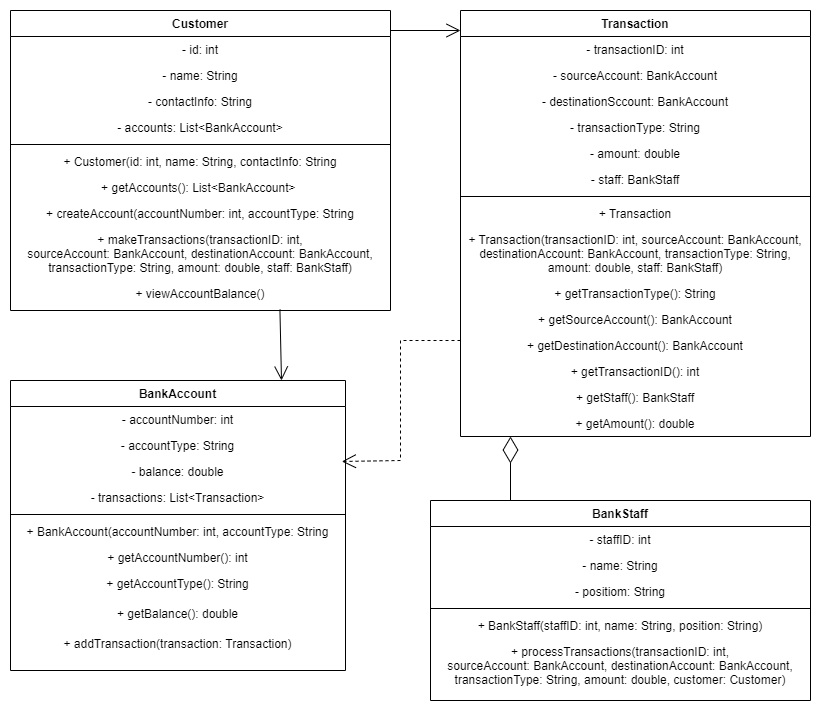

The diagram above was exported from draw.io. Its source (the exported page's mxGraphModel, read from the mxfile embedded in the PNG):
<mxGraphModel dx="1050" dy="1743" grid="1" gridSize="10" guides="1" tooltips="1" connect="1" arrows="1" fold="1" page="1" pageScale="1" pageWidth="827" pageHeight="1169" math="0" shadow="0">
  <root>
    <mxCell id="WIyWlLk6GJQsqaUBKTNV-0" />
    <mxCell id="WIyWlLk6GJQsqaUBKTNV-1" parent="WIyWlLk6GJQsqaUBKTNV-0" />
    <mxCell id="zkfFHV4jXpPFQw0GAbJ--0" value="Customer" style="swimlane;fontStyle=1;align=center;verticalAlign=top;childLayout=stackLayout;horizontal=1;startSize=26;horizontalStack=0;resizeParent=1;resizeLast=0;collapsible=1;marginBottom=0;rounded=0;shadow=0;strokeWidth=1;" parent="WIyWlLk6GJQsqaUBKTNV-1" vertex="1">
      <mxGeometry x="10" y="-730" width="380" height="300" as="geometry">
        <mxRectangle x="40" y="-540" width="160" height="26" as="alternateBounds" />
      </mxGeometry>
    </mxCell>
    <mxCell id="zkfFHV4jXpPFQw0GAbJ--1" value="- id: int" style="text;align=center;verticalAlign=top;spacingLeft=4;spacingRight=4;overflow=hidden;rotatable=0;points=[[0,0.5],[1,0.5]];portConstraint=eastwest;" parent="zkfFHV4jXpPFQw0GAbJ--0" vertex="1">
      <mxGeometry y="26" width="380" height="26" as="geometry" />
    </mxCell>
    <mxCell id="zkfFHV4jXpPFQw0GAbJ--2" value="- name: String" style="text;align=center;verticalAlign=top;spacingLeft=4;spacingRight=4;overflow=hidden;rotatable=0;points=[[0,0.5],[1,0.5]];portConstraint=eastwest;rounded=0;shadow=0;html=0;" parent="zkfFHV4jXpPFQw0GAbJ--0" vertex="1">
      <mxGeometry y="52" width="380" height="26" as="geometry" />
    </mxCell>
    <mxCell id="zkfFHV4jXpPFQw0GAbJ--3" value="- contactInfo: String" style="text;align=center;verticalAlign=top;spacingLeft=4;spacingRight=4;overflow=hidden;rotatable=0;points=[[0,0.5],[1,0.5]];portConstraint=eastwest;rounded=0;shadow=0;html=0;" parent="zkfFHV4jXpPFQw0GAbJ--0" vertex="1">
      <mxGeometry y="78" width="380" height="26" as="geometry" />
    </mxCell>
    <mxCell id="P2jDwVpTw51tvg1y2i7S-7" value="- accounts: List&lt;BankAccount&gt;" style="text;align=center;verticalAlign=top;spacingLeft=4;spacingRight=4;overflow=hidden;rotatable=0;points=[[0,0.5],[1,0.5]];portConstraint=eastwest;rounded=0;shadow=0;html=0;" vertex="1" parent="zkfFHV4jXpPFQw0GAbJ--0">
      <mxGeometry y="104" width="380" height="26" as="geometry" />
    </mxCell>
    <mxCell id="zkfFHV4jXpPFQw0GAbJ--4" value="" style="line;html=1;strokeWidth=1;align=left;verticalAlign=middle;spacingTop=-1;spacingLeft=3;spacingRight=3;rotatable=0;labelPosition=right;points=[];portConstraint=eastwest;" parent="zkfFHV4jXpPFQw0GAbJ--0" vertex="1">
      <mxGeometry y="130" width="380" height="8" as="geometry" />
    </mxCell>
    <mxCell id="zkfFHV4jXpPFQw0GAbJ--5" value="+ Customer(id: int, name: String, contactInfo: String" style="text;align=center;verticalAlign=top;spacingLeft=4;spacingRight=4;overflow=hidden;rotatable=0;points=[[0,0.5],[1,0.5]];portConstraint=eastwest;" parent="zkfFHV4jXpPFQw0GAbJ--0" vertex="1">
      <mxGeometry y="138" width="380" height="26" as="geometry" />
    </mxCell>
    <mxCell id="P2jDwVpTw51tvg1y2i7S-9" value="+ getAccounts(): List&lt;BankAccount&gt; " style="text;align=center;verticalAlign=top;spacingLeft=4;spacingRight=4;overflow=hidden;rotatable=0;points=[[0,0.5],[1,0.5]];portConstraint=eastwest;" vertex="1" parent="zkfFHV4jXpPFQw0GAbJ--0">
      <mxGeometry y="164" width="380" height="26" as="geometry" />
    </mxCell>
    <mxCell id="P2jDwVpTw51tvg1y2i7S-8" value="+ createAccount(accountNumber: int, accountType: String" style="text;align=center;verticalAlign=top;spacingLeft=4;spacingRight=4;overflow=hidden;rotatable=0;points=[[0,0.5],[1,0.5]];portConstraint=eastwest;" vertex="1" parent="zkfFHV4jXpPFQw0GAbJ--0">
      <mxGeometry y="190" width="380" height="26" as="geometry" />
    </mxCell>
    <mxCell id="P2jDwVpTw51tvg1y2i7S-11" value="+ makeTransactions(transactionID: int, &#10;sourceAccount: BankAccount, destinationAccount: BankAccount, &#10;transactionType: String, amount: double, staff: BankStaff)" style="text;align=center;verticalAlign=top;spacingLeft=4;spacingRight=4;overflow=hidden;rotatable=0;points=[[0,0.5],[1,0.5]];portConstraint=eastwest;" vertex="1" parent="zkfFHV4jXpPFQw0GAbJ--0">
      <mxGeometry y="216" width="380" height="54" as="geometry" />
    </mxCell>
    <mxCell id="P2jDwVpTw51tvg1y2i7S-10" value="+ viewAccountBalance()" style="text;align=center;verticalAlign=top;spacingLeft=4;spacingRight=4;overflow=hidden;rotatable=0;points=[[0,0.5],[1,0.5]];portConstraint=eastwest;" vertex="1" parent="zkfFHV4jXpPFQw0GAbJ--0">
      <mxGeometry y="270" width="380" height="30" as="geometry" />
    </mxCell>
    <mxCell id="zkfFHV4jXpPFQw0GAbJ--17" value="Transaction" style="swimlane;fontStyle=1;align=center;verticalAlign=top;childLayout=stackLayout;horizontal=1;startSize=26;horizontalStack=0;resizeParent=1;resizeLast=0;collapsible=1;marginBottom=0;rounded=0;shadow=0;strokeWidth=1;" parent="WIyWlLk6GJQsqaUBKTNV-1" vertex="1">
      <mxGeometry x="460" y="-730" width="350" height="426" as="geometry">
        <mxRectangle x="550" y="140" width="160" height="26" as="alternateBounds" />
      </mxGeometry>
    </mxCell>
    <mxCell id="zkfFHV4jXpPFQw0GAbJ--18" value="- transactionID: int" style="text;align=center;verticalAlign=top;spacingLeft=4;spacingRight=4;overflow=hidden;rotatable=0;points=[[0,0.5],[1,0.5]];portConstraint=eastwest;" parent="zkfFHV4jXpPFQw0GAbJ--17" vertex="1">
      <mxGeometry y="26" width="350" height="26" as="geometry" />
    </mxCell>
    <mxCell id="zkfFHV4jXpPFQw0GAbJ--19" value="- sourceAccount: BankAccount" style="text;align=center;verticalAlign=top;spacingLeft=4;spacingRight=4;overflow=hidden;rotatable=0;points=[[0,0.5],[1,0.5]];portConstraint=eastwest;rounded=0;shadow=0;html=0;" parent="zkfFHV4jXpPFQw0GAbJ--17" vertex="1">
      <mxGeometry y="52" width="350" height="26" as="geometry" />
    </mxCell>
    <mxCell id="zkfFHV4jXpPFQw0GAbJ--20" value="- destinationSccount: BankAccount" style="text;align=center;verticalAlign=top;spacingLeft=4;spacingRight=4;overflow=hidden;rotatable=0;points=[[0,0.5],[1,0.5]];portConstraint=eastwest;rounded=0;shadow=0;html=0;" parent="zkfFHV4jXpPFQw0GAbJ--17" vertex="1">
      <mxGeometry y="78" width="350" height="26" as="geometry" />
    </mxCell>
    <mxCell id="zkfFHV4jXpPFQw0GAbJ--21" value="- transactionType: String" style="text;align=center;verticalAlign=top;spacingLeft=4;spacingRight=4;overflow=hidden;rotatable=0;points=[[0,0.5],[1,0.5]];portConstraint=eastwest;rounded=0;shadow=0;html=0;" parent="zkfFHV4jXpPFQw0GAbJ--17" vertex="1">
      <mxGeometry y="104" width="350" height="26" as="geometry" />
    </mxCell>
    <mxCell id="zkfFHV4jXpPFQw0GAbJ--22" value="- amount: double" style="text;align=center;verticalAlign=top;spacingLeft=4;spacingRight=4;overflow=hidden;rotatable=0;points=[[0,0.5],[1,0.5]];portConstraint=eastwest;rounded=0;shadow=0;html=0;" parent="zkfFHV4jXpPFQw0GAbJ--17" vertex="1">
      <mxGeometry y="130" width="350" height="26" as="geometry" />
    </mxCell>
    <mxCell id="P2jDwVpTw51tvg1y2i7S-12" value="- staff: BankStaff" style="text;align=center;verticalAlign=top;spacingLeft=4;spacingRight=4;overflow=hidden;rotatable=0;points=[[0,0.5],[1,0.5]];portConstraint=eastwest;rounded=0;shadow=0;html=0;" vertex="1" parent="zkfFHV4jXpPFQw0GAbJ--17">
      <mxGeometry y="156" width="350" height="26" as="geometry" />
    </mxCell>
    <mxCell id="zkfFHV4jXpPFQw0GAbJ--23" value="" style="line;html=1;strokeWidth=1;align=left;verticalAlign=middle;spacingTop=-1;spacingLeft=3;spacingRight=3;rotatable=0;labelPosition=right;points=[];portConstraint=eastwest;" parent="zkfFHV4jXpPFQw0GAbJ--17" vertex="1">
      <mxGeometry y="182" width="350" height="8" as="geometry" />
    </mxCell>
    <mxCell id="zkfFHV4jXpPFQw0GAbJ--24" value="+ Transaction" style="text;align=center;verticalAlign=top;spacingLeft=4;spacingRight=4;overflow=hidden;rotatable=0;points=[[0,0.5],[1,0.5]];portConstraint=eastwest;" parent="zkfFHV4jXpPFQw0GAbJ--17" vertex="1">
      <mxGeometry y="190" width="350" height="26" as="geometry" />
    </mxCell>
    <mxCell id="P2jDwVpTw51tvg1y2i7S-16" value="+ Transaction(transactionID: int, sourceAccount: BankAccount, &#10;destinationAccount: BankAccount, transactionType: String, &#10;amount: double, staff: BankStaff)" style="text;align=center;verticalAlign=top;spacingLeft=4;spacingRight=4;overflow=hidden;rotatable=0;points=[[0,0.5],[1,0.5]];portConstraint=eastwest;" vertex="1" parent="zkfFHV4jXpPFQw0GAbJ--17">
      <mxGeometry y="216" width="350" height="54" as="geometry" />
    </mxCell>
    <mxCell id="P2jDwVpTw51tvg1y2i7S-15" value="+ getTransactionType(): String" style="text;align=center;verticalAlign=top;spacingLeft=4;spacingRight=4;overflow=hidden;rotatable=0;points=[[0,0.5],[1,0.5]];portConstraint=eastwest;" vertex="1" parent="zkfFHV4jXpPFQw0GAbJ--17">
      <mxGeometry y="270" width="350" height="26" as="geometry" />
    </mxCell>
    <mxCell id="P2jDwVpTw51tvg1y2i7S-14" value="+ getSourceAccount(): BankAccount" style="text;align=center;verticalAlign=top;spacingLeft=4;spacingRight=4;overflow=hidden;rotatable=0;points=[[0,0.5],[1,0.5]];portConstraint=eastwest;" vertex="1" parent="zkfFHV4jXpPFQw0GAbJ--17">
      <mxGeometry y="296" width="350" height="26" as="geometry" />
    </mxCell>
    <mxCell id="P2jDwVpTw51tvg1y2i7S-20" value="+ getDestinationAccount(): BankAccount" style="text;align=center;verticalAlign=top;spacingLeft=4;spacingRight=4;overflow=hidden;rotatable=0;points=[[0,0.5],[1,0.5]];portConstraint=eastwest;" vertex="1" parent="zkfFHV4jXpPFQw0GAbJ--17">
      <mxGeometry y="322" width="350" height="26" as="geometry" />
    </mxCell>
    <mxCell id="P2jDwVpTw51tvg1y2i7S-19" value="+ getTransactionID(): int" style="text;align=center;verticalAlign=top;spacingLeft=4;spacingRight=4;overflow=hidden;rotatable=0;points=[[0,0.5],[1,0.5]];portConstraint=eastwest;" vertex="1" parent="zkfFHV4jXpPFQw0GAbJ--17">
      <mxGeometry y="348" width="350" height="26" as="geometry" />
    </mxCell>
    <mxCell id="P2jDwVpTw51tvg1y2i7S-18" value="+ getStaff(): BankStaff" style="text;align=center;verticalAlign=top;spacingLeft=4;spacingRight=4;overflow=hidden;rotatable=0;points=[[0,0.5],[1,0.5]];portConstraint=eastwest;" vertex="1" parent="zkfFHV4jXpPFQw0GAbJ--17">
      <mxGeometry y="374" width="350" height="26" as="geometry" />
    </mxCell>
    <mxCell id="P2jDwVpTw51tvg1y2i7S-17" value="+ getAmount(): double" style="text;align=center;verticalAlign=top;spacingLeft=4;spacingRight=4;overflow=hidden;rotatable=0;points=[[0,0.5],[1,0.5]];portConstraint=eastwest;" vertex="1" parent="zkfFHV4jXpPFQw0GAbJ--17">
      <mxGeometry y="400" width="350" height="26" as="geometry" />
    </mxCell>
    <mxCell id="P2jDwVpTw51tvg1y2i7S-24" value="BankStaff" style="swimlane;fontStyle=1;align=center;verticalAlign=top;childLayout=stackLayout;horizontal=1;startSize=26;horizontalStack=0;resizeParent=1;resizeLast=0;collapsible=1;marginBottom=0;rounded=0;shadow=0;strokeWidth=1;" vertex="1" parent="WIyWlLk6GJQsqaUBKTNV-1">
      <mxGeometry x="430" y="-240" width="380" height="200" as="geometry">
        <mxRectangle x="40" y="-540" width="160" height="26" as="alternateBounds" />
      </mxGeometry>
    </mxCell>
    <mxCell id="P2jDwVpTw51tvg1y2i7S-25" value="- staffID: int" style="text;align=center;verticalAlign=top;spacingLeft=4;spacingRight=4;overflow=hidden;rotatable=0;points=[[0,0.5],[1,0.5]];portConstraint=eastwest;" vertex="1" parent="P2jDwVpTw51tvg1y2i7S-24">
      <mxGeometry y="26" width="380" height="26" as="geometry" />
    </mxCell>
    <mxCell id="P2jDwVpTw51tvg1y2i7S-26" value="- name: String" style="text;align=center;verticalAlign=top;spacingLeft=4;spacingRight=4;overflow=hidden;rotatable=0;points=[[0,0.5],[1,0.5]];portConstraint=eastwest;rounded=0;shadow=0;html=0;" vertex="1" parent="P2jDwVpTw51tvg1y2i7S-24">
      <mxGeometry y="52" width="380" height="26" as="geometry" />
    </mxCell>
    <mxCell id="P2jDwVpTw51tvg1y2i7S-27" value="- positiom: String" style="text;align=center;verticalAlign=top;spacingLeft=4;spacingRight=4;overflow=hidden;rotatable=0;points=[[0,0.5],[1,0.5]];portConstraint=eastwest;rounded=0;shadow=0;html=0;" vertex="1" parent="P2jDwVpTw51tvg1y2i7S-24">
      <mxGeometry y="78" width="380" height="26" as="geometry" />
    </mxCell>
    <mxCell id="P2jDwVpTw51tvg1y2i7S-29" value="" style="line;html=1;strokeWidth=1;align=left;verticalAlign=middle;spacingTop=-1;spacingLeft=3;spacingRight=3;rotatable=0;labelPosition=right;points=[];portConstraint=eastwest;" vertex="1" parent="P2jDwVpTw51tvg1y2i7S-24">
      <mxGeometry y="104" width="380" height="8" as="geometry" />
    </mxCell>
    <mxCell id="P2jDwVpTw51tvg1y2i7S-30" value="+ BankStaff(staffID: int, name: String, position: String)" style="text;align=center;verticalAlign=top;spacingLeft=4;spacingRight=4;overflow=hidden;rotatable=0;points=[[0,0.5],[1,0.5]];portConstraint=eastwest;" vertex="1" parent="P2jDwVpTw51tvg1y2i7S-24">
      <mxGeometry y="112" width="380" height="26" as="geometry" />
    </mxCell>
    <mxCell id="P2jDwVpTw51tvg1y2i7S-33" value="+ processTransactions(transactionID: int, &#10;sourceAccount: BankAccount, destinationAccount: BankAccount, &#10;transactionType: String, amount: double, customer: Customer)" style="text;align=center;verticalAlign=top;spacingLeft=4;spacingRight=4;overflow=hidden;rotatable=0;points=[[0,0.5],[1,0.5]];portConstraint=eastwest;" vertex="1" parent="P2jDwVpTw51tvg1y2i7S-24">
      <mxGeometry y="138" width="380" height="54" as="geometry" />
    </mxCell>
    <mxCell id="P2jDwVpTw51tvg1y2i7S-35" value="BankAccount" style="swimlane;fontStyle=1;align=center;verticalAlign=top;childLayout=stackLayout;horizontal=1;startSize=26;horizontalStack=0;resizeParent=1;resizeLast=0;collapsible=1;marginBottom=0;rounded=0;shadow=0;strokeWidth=1;" vertex="1" parent="WIyWlLk6GJQsqaUBKTNV-1">
      <mxGeometry x="10" y="-360" width="335" height="290" as="geometry">
        <mxRectangle x="40" y="-540" width="160" height="26" as="alternateBounds" />
      </mxGeometry>
    </mxCell>
    <mxCell id="P2jDwVpTw51tvg1y2i7S-36" value="- accountNumber: int" style="text;align=center;verticalAlign=top;spacingLeft=4;spacingRight=4;overflow=hidden;rotatable=0;points=[[0,0.5],[1,0.5]];portConstraint=eastwest;" vertex="1" parent="P2jDwVpTw51tvg1y2i7S-35">
      <mxGeometry y="26" width="335" height="26" as="geometry" />
    </mxCell>
    <mxCell id="P2jDwVpTw51tvg1y2i7S-37" value="- accountType: String" style="text;align=center;verticalAlign=top;spacingLeft=4;spacingRight=4;overflow=hidden;rotatable=0;points=[[0,0.5],[1,0.5]];portConstraint=eastwest;rounded=0;shadow=0;html=0;" vertex="1" parent="P2jDwVpTw51tvg1y2i7S-35">
      <mxGeometry y="52" width="335" height="26" as="geometry" />
    </mxCell>
    <mxCell id="P2jDwVpTw51tvg1y2i7S-38" value="- balance: double" style="text;align=center;verticalAlign=top;spacingLeft=4;spacingRight=4;overflow=hidden;rotatable=0;points=[[0,0.5],[1,0.5]];portConstraint=eastwest;rounded=0;shadow=0;html=0;" vertex="1" parent="P2jDwVpTw51tvg1y2i7S-35">
      <mxGeometry y="78" width="335" height="26" as="geometry" />
    </mxCell>
    <mxCell id="P2jDwVpTw51tvg1y2i7S-39" value="- transactions: List&lt;Transaction&gt;" style="text;align=center;verticalAlign=top;spacingLeft=4;spacingRight=4;overflow=hidden;rotatable=0;points=[[0,0.5],[1,0.5]];portConstraint=eastwest;rounded=0;shadow=0;html=0;" vertex="1" parent="P2jDwVpTw51tvg1y2i7S-35">
      <mxGeometry y="104" width="335" height="26" as="geometry" />
    </mxCell>
    <mxCell id="P2jDwVpTw51tvg1y2i7S-40" value="" style="line;html=1;strokeWidth=1;align=left;verticalAlign=middle;spacingTop=-1;spacingLeft=3;spacingRight=3;rotatable=0;labelPosition=right;points=[];portConstraint=eastwest;" vertex="1" parent="P2jDwVpTw51tvg1y2i7S-35">
      <mxGeometry y="130" width="335" height="8" as="geometry" />
    </mxCell>
    <mxCell id="P2jDwVpTw51tvg1y2i7S-41" value="+ BankAccount(accountNumber: int, accountType: String" style="text;align=center;verticalAlign=top;spacingLeft=4;spacingRight=4;overflow=hidden;rotatable=0;points=[[0,0.5],[1,0.5]];portConstraint=eastwest;" vertex="1" parent="P2jDwVpTw51tvg1y2i7S-35">
      <mxGeometry y="138" width="335" height="26" as="geometry" />
    </mxCell>
    <mxCell id="P2jDwVpTw51tvg1y2i7S-42" value="+ getAccountNumber(): int" style="text;align=center;verticalAlign=middle;spacingLeft=4;spacingRight=4;overflow=hidden;rotatable=0;points=[[0,0.5],[1,0.5]];portConstraint=eastwest;" vertex="1" parent="P2jDwVpTw51tvg1y2i7S-35">
      <mxGeometry y="164" width="335" height="26" as="geometry" />
    </mxCell>
    <mxCell id="P2jDwVpTw51tvg1y2i7S-43" value="+ getAccountType(): String" style="text;align=center;verticalAlign=middle;spacingLeft=4;spacingRight=4;overflow=hidden;rotatable=0;points=[[0,0.5],[1,0.5]];portConstraint=eastwest;" vertex="1" parent="P2jDwVpTw51tvg1y2i7S-35">
      <mxGeometry y="190" width="335" height="26" as="geometry" />
    </mxCell>
    <mxCell id="P2jDwVpTw51tvg1y2i7S-44" value="+ getBalance(): double" style="text;align=center;verticalAlign=middle;spacingLeft=4;spacingRight=4;overflow=hidden;rotatable=0;points=[[0,0.5],[1,0.5]];portConstraint=eastwest;" vertex="1" parent="P2jDwVpTw51tvg1y2i7S-35">
      <mxGeometry y="216" width="335" height="34" as="geometry" />
    </mxCell>
    <mxCell id="P2jDwVpTw51tvg1y2i7S-45" value="+ addTransaction(transaction: Transaction)" style="text;align=center;verticalAlign=top;spacingLeft=4;spacingRight=4;overflow=hidden;rotatable=0;points=[[0,0.5],[1,0.5]];portConstraint=eastwest;" vertex="1" parent="P2jDwVpTw51tvg1y2i7S-35">
      <mxGeometry y="250" width="335" height="30" as="geometry" />
    </mxCell>
    <mxCell id="P2jDwVpTw51tvg1y2i7S-53" value="" style="endArrow=open;endFill=1;endSize=12;html=1;rounded=0;" edge="1" parent="WIyWlLk6GJQsqaUBKTNV-1">
      <mxGeometry width="160" relative="1" as="geometry">
        <mxPoint x="390" y="-710" as="sourcePoint" />
        <mxPoint x="460" y="-710" as="targetPoint" />
      </mxGeometry>
    </mxCell>
    <mxCell id="P2jDwVpTw51tvg1y2i7S-54" value="" style="endArrow=open;endFill=1;endSize=12;html=1;rounded=0;exitX=0.709;exitY=0.967;exitDx=0;exitDy=0;exitPerimeter=0;" edge="1" parent="WIyWlLk6GJQsqaUBKTNV-1" source="P2jDwVpTw51tvg1y2i7S-10">
      <mxGeometry width="160" relative="1" as="geometry">
        <mxPoint x="280" y="-418" as="sourcePoint" />
        <mxPoint x="281" y="-360" as="targetPoint" />
      </mxGeometry>
    </mxCell>
    <mxCell id="P2jDwVpTw51tvg1y2i7S-55" value="" style="endArrow=diamondThin;endFill=0;endSize=24;html=1;rounded=0;" edge="1" parent="WIyWlLk6GJQsqaUBKTNV-1">
      <mxGeometry width="160" relative="1" as="geometry">
        <mxPoint x="510" y="-240" as="sourcePoint" />
        <mxPoint x="510" y="-304" as="targetPoint" />
      </mxGeometry>
    </mxCell>
    <mxCell id="P2jDwVpTw51tvg1y2i7S-56" value="" style="endArrow=open;endSize=12;dashed=1;html=1;rounded=0;entryX=0.989;entryY=0.115;entryDx=0;entryDy=0;entryPerimeter=0;" edge="1" parent="WIyWlLk6GJQsqaUBKTNV-1" target="P2jDwVpTw51tvg1y2i7S-38">
      <mxGeometry x="0.5082" y="30" width="160" relative="1" as="geometry">
        <mxPoint x="460" y="-400" as="sourcePoint" />
        <mxPoint x="360" y="-280" as="targetPoint" />
        <Array as="points">
          <mxPoint x="460" y="-400" />
          <mxPoint x="400" y="-400" />
          <mxPoint x="400" y="-280" />
        </Array>
        <mxPoint x="29" y="-29" as="offset" />
      </mxGeometry>
    </mxCell>
  </root>
</mxGraphModel>